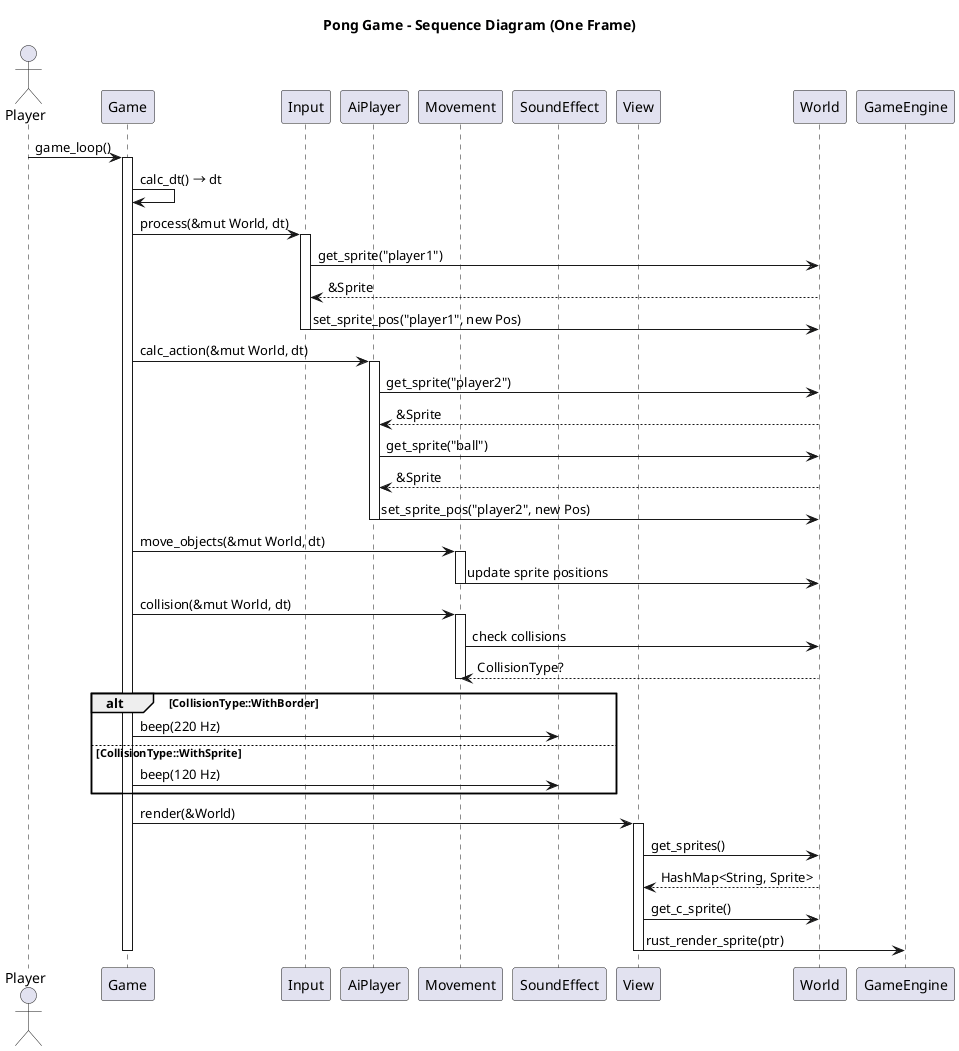

The diagram above was rendered by PlantUML. Its source (embedded in the PNG):
@startuml
title Pong Game - Sequence Diagram (One Frame)

actor Player
participant Game
participant Input
participant AiPlayer
participant Movement
participant SoundEffect
participant View
participant World

Player -> Game : game_loop()

activate Game
Game -> Game : calc_dt() → dt

' --- Input handling
Game -> Input : process(&mut World, dt)
activate Input
Input -> World : get_sprite("player1")
World --> Input : &Sprite
Input -> World : set_sprite_pos("player1", new Pos)
deactivate Input

' --- AI handling
Game -> AiPlayer : calc_action(&mut World, dt)
activate AiPlayer
AiPlayer -> World : get_sprite("player2")
World --> AiPlayer : &Sprite
AiPlayer -> World : get_sprite("ball")
World --> AiPlayer : &Sprite
AiPlayer -> World : set_sprite_pos("player2", new Pos)
deactivate AiPlayer

' --- Movement
Game -> Movement : move_objects(&mut World, dt)
activate Movement
Movement -> World : update sprite positions
deactivate Movement

Game -> Movement : collision(&mut World, dt)
activate Movement
Movement -> World : check collisions
World --> Movement : CollisionType?
deactivate Movement

' --- Collision sound
alt CollisionType::WithBorder
  Game -> SoundEffect : beep(220 Hz)
else CollisionType::WithSprite
  Game -> SoundEffect : beep(120 Hz)
end

' --- Rendering
Game -> View : render(&World)
activate View
View -> World : get_sprites()
World --> View : HashMap<String, Sprite>
View -> World : get_c_sprite()
View -> GameEngine : rust_render_sprite(ptr)
deactivate View

deactivate Game
@enduml